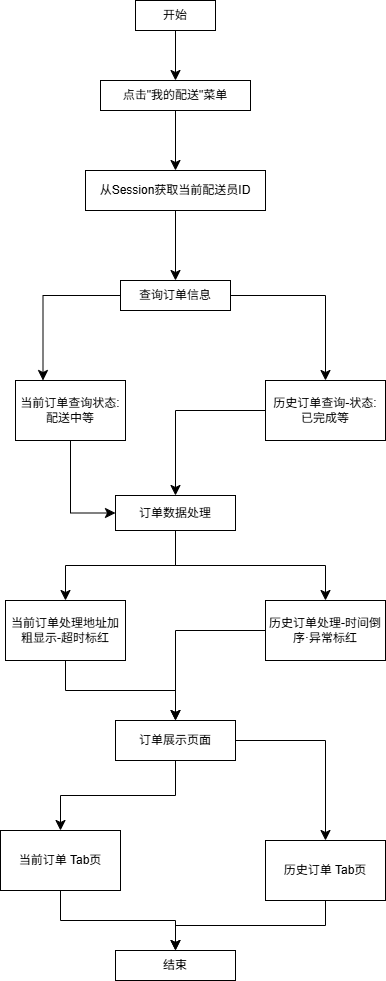

The diagram above was exported from draw.io. Its source (the exported page's mxGraphModel, read from the mxfile embedded in the PNG):
<mxGraphModel dx="828" dy="678" grid="0" gridSize="10" guides="1" tooltips="1" connect="1" arrows="1" fold="1" page="1" pageScale="1" pageWidth="827" pageHeight="1169" math="0" shadow="0">
  <root>
    <mxCell id="0" />
    <mxCell id="1" parent="0" />
    <mxCell id="xi19skrSSw4qz7kB3U-8-8" style="edgeStyle=none;curved=1;rounded=0;orthogonalLoop=1;jettySize=auto;html=1;entryX=0.5;entryY=0;entryDx=0;entryDy=0;fontSize=12;startSize=8;endSize=8;labelBackgroundColor=none;fontColor=default;" edge="1" parent="1" source="VF1OqxrnaebT-qOMn80I-1" target="VF1OqxrnaebT-qOMn80I-2">
      <mxGeometry relative="1" as="geometry" />
    </mxCell>
    <mxCell id="VF1OqxrnaebT-qOMn80I-1" value="开始" style="rounded=0;whiteSpace=wrap;html=1;labelBackgroundColor=none;" parent="1" vertex="1">
      <mxGeometry x="330" y="30" width="80" height="30" as="geometry" />
    </mxCell>
    <mxCell id="xi19skrSSw4qz7kB3U-8-9" style="edgeStyle=none;curved=1;rounded=0;orthogonalLoop=1;jettySize=auto;html=1;entryX=0.5;entryY=0;entryDx=0;entryDy=0;fontSize=12;startSize=8;endSize=8;labelBackgroundColor=none;fontColor=default;" edge="1" parent="1" source="VF1OqxrnaebT-qOMn80I-2" target="VF1OqxrnaebT-qOMn80I-3">
      <mxGeometry relative="1" as="geometry" />
    </mxCell>
    <mxCell id="VF1OqxrnaebT-qOMn80I-2" value="点击&quot;我的配送&quot;菜单" style="rounded=0;whiteSpace=wrap;html=1;labelBackgroundColor=none;" parent="1" vertex="1">
      <mxGeometry x="295" y="110" width="150" height="30" as="geometry" />
    </mxCell>
    <mxCell id="xi19skrSSw4qz7kB3U-8-10" style="edgeStyle=none;curved=1;rounded=0;orthogonalLoop=1;jettySize=auto;html=1;entryX=0.5;entryY=0;entryDx=0;entryDy=0;fontSize=12;startSize=8;endSize=8;labelBackgroundColor=none;fontColor=default;" edge="1" parent="1" source="VF1OqxrnaebT-qOMn80I-3" target="VF1OqxrnaebT-qOMn80I-4">
      <mxGeometry relative="1" as="geometry" />
    </mxCell>
    <mxCell id="VF1OqxrnaebT-qOMn80I-3" value="从Session获取当前配送员ID" style="rounded=0;whiteSpace=wrap;html=1;labelBackgroundColor=none;" parent="1" vertex="1">
      <mxGeometry x="280" y="200" width="180" height="40" as="geometry" />
    </mxCell>
    <mxCell id="xi19skrSSw4qz7kB3U-8-15" style="edgeStyle=orthogonalEdgeStyle;rounded=0;orthogonalLoop=1;jettySize=auto;html=1;entryX=0.5;entryY=0;entryDx=0;entryDy=0;fontSize=12;startSize=8;endSize=8;" edge="1" parent="1" source="VF1OqxrnaebT-qOMn80I-4" target="xi19skrSSw4qz7kB3U-8-1">
      <mxGeometry relative="1" as="geometry" />
    </mxCell>
    <mxCell id="xi19skrSSw4qz7kB3U-8-16" style="edgeStyle=orthogonalEdgeStyle;rounded=0;orthogonalLoop=1;jettySize=auto;html=1;entryX=0.25;entryY=0;entryDx=0;entryDy=0;fontSize=12;startSize=8;endSize=8;exitX=0;exitY=0.5;exitDx=0;exitDy=0;" edge="1" parent="1" source="VF1OqxrnaebT-qOMn80I-4" target="VF1OqxrnaebT-qOMn80I-5">
      <mxGeometry relative="1" as="geometry" />
    </mxCell>
    <mxCell id="VF1OqxrnaebT-qOMn80I-4" value="查询订单信息" style="rounded=0;whiteSpace=wrap;html=1;labelBackgroundColor=none;" parent="1" vertex="1">
      <mxGeometry x="315" y="310" width="110" height="30" as="geometry" />
    </mxCell>
    <mxCell id="xi19skrSSw4qz7kB3U-8-17" style="edgeStyle=orthogonalEdgeStyle;rounded=0;orthogonalLoop=1;jettySize=auto;html=1;entryX=0;entryY=0.5;entryDx=0;entryDy=0;fontSize=12;startSize=8;endSize=8;" edge="1" parent="1" source="VF1OqxrnaebT-qOMn80I-5" target="VF1OqxrnaebT-qOMn80I-6">
      <mxGeometry relative="1" as="geometry" />
    </mxCell>
    <mxCell id="VF1OqxrnaebT-qOMn80I-5" value="当前订单查询状态: 配送中等" style="rounded=0;whiteSpace=wrap;html=1;labelBackgroundColor=none;" parent="1" vertex="1">
      <mxGeometry x="210" y="410" width="110" height="60" as="geometry" />
    </mxCell>
    <mxCell id="xi19skrSSw4qz7kB3U-8-19" style="edgeStyle=orthogonalEdgeStyle;rounded=0;orthogonalLoop=1;jettySize=auto;html=1;exitX=0.5;exitY=1;exitDx=0;exitDy=0;entryX=0.5;entryY=0;entryDx=0;entryDy=0;fontSize=12;startSize=8;endSize=8;" edge="1" parent="1" source="VF1OqxrnaebT-qOMn80I-6" target="xi19skrSSw4qz7kB3U-8-2">
      <mxGeometry relative="1" as="geometry" />
    </mxCell>
    <mxCell id="xi19skrSSw4qz7kB3U-8-20" style="edgeStyle=orthogonalEdgeStyle;rounded=0;orthogonalLoop=1;jettySize=auto;html=1;exitX=0.5;exitY=1;exitDx=0;exitDy=0;entryX=0.5;entryY=0;entryDx=0;entryDy=0;fontSize=12;startSize=8;endSize=8;" edge="1" parent="1" source="VF1OqxrnaebT-qOMn80I-6" target="xi19skrSSw4qz7kB3U-8-4">
      <mxGeometry relative="1" as="geometry" />
    </mxCell>
    <mxCell id="VF1OqxrnaebT-qOMn80I-6" value="订单数据处理" style="rounded=0;whiteSpace=wrap;html=1;labelBackgroundColor=none;" parent="1" vertex="1">
      <mxGeometry x="310" y="525" width="120" height="35" as="geometry" />
    </mxCell>
    <mxCell id="xi19skrSSw4qz7kB3U-8-18" style="edgeStyle=orthogonalEdgeStyle;rounded=0;orthogonalLoop=1;jettySize=auto;html=1;entryX=0.5;entryY=0;entryDx=0;entryDy=0;fontSize=12;startSize=8;endSize=8;" edge="1" parent="1" source="xi19skrSSw4qz7kB3U-8-1" target="VF1OqxrnaebT-qOMn80I-6">
      <mxGeometry relative="1" as="geometry" />
    </mxCell>
    <mxCell id="xi19skrSSw4qz7kB3U-8-1" value="历史订单查询-状态: 已完成等" style="rounded=0;whiteSpace=wrap;html=1;labelBackgroundColor=none;" vertex="1" parent="1">
      <mxGeometry x="460" y="410" width="120" height="60" as="geometry" />
    </mxCell>
    <mxCell id="xi19skrSSw4qz7kB3U-8-21" style="edgeStyle=orthogonalEdgeStyle;rounded=0;orthogonalLoop=1;jettySize=auto;html=1;entryX=0.5;entryY=0;entryDx=0;entryDy=0;fontSize=12;startSize=8;endSize=8;" edge="1" parent="1" source="xi19skrSSw4qz7kB3U-8-2" target="xi19skrSSw4qz7kB3U-8-3">
      <mxGeometry relative="1" as="geometry" />
    </mxCell>
    <mxCell id="xi19skrSSw4qz7kB3U-8-2" value="当前订单处理地址加粗显示-超时标红" style="rounded=0;whiteSpace=wrap;html=1;labelBackgroundColor=none;" vertex="1" parent="1">
      <mxGeometry x="200" y="630" width="120" height="60" as="geometry" />
    </mxCell>
    <mxCell id="xi19skrSSw4qz7kB3U-8-23" style="edgeStyle=orthogonalEdgeStyle;rounded=0;orthogonalLoop=1;jettySize=auto;html=1;entryX=0.5;entryY=0;entryDx=0;entryDy=0;fontSize=12;startSize=8;endSize=8;" edge="1" parent="1" source="xi19skrSSw4qz7kB3U-8-3" target="xi19skrSSw4qz7kB3U-8-5">
      <mxGeometry relative="1" as="geometry" />
    </mxCell>
    <mxCell id="xi19skrSSw4qz7kB3U-8-24" style="edgeStyle=orthogonalEdgeStyle;rounded=0;orthogonalLoop=1;jettySize=auto;html=1;entryX=0.5;entryY=0;entryDx=0;entryDy=0;fontSize=12;startSize=8;endSize=8;" edge="1" parent="1" source="xi19skrSSw4qz7kB3U-8-3" target="xi19skrSSw4qz7kB3U-8-6">
      <mxGeometry relative="1" as="geometry" />
    </mxCell>
    <mxCell id="xi19skrSSw4qz7kB3U-8-3" value="订单展示页面" style="rounded=0;whiteSpace=wrap;html=1;labelBackgroundColor=none;" vertex="1" parent="1">
      <mxGeometry x="310" y="750" width="120" height="40" as="geometry" />
    </mxCell>
    <mxCell id="xi19skrSSw4qz7kB3U-8-22" style="edgeStyle=orthogonalEdgeStyle;rounded=0;orthogonalLoop=1;jettySize=auto;html=1;entryX=0.5;entryY=0;entryDx=0;entryDy=0;fontSize=12;startSize=8;endSize=8;" edge="1" parent="1" source="xi19skrSSw4qz7kB3U-8-4" target="xi19skrSSw4qz7kB3U-8-3">
      <mxGeometry relative="1" as="geometry" />
    </mxCell>
    <mxCell id="xi19skrSSw4qz7kB3U-8-4" value="历史订单处理-时间倒序·异常标红" style="rounded=0;whiteSpace=wrap;html=1;labelBackgroundColor=none;" vertex="1" parent="1">
      <mxGeometry x="460" y="630" width="120" height="60" as="geometry" />
    </mxCell>
    <mxCell id="xi19skrSSw4qz7kB3U-8-25" style="edgeStyle=orthogonalEdgeStyle;rounded=0;orthogonalLoop=1;jettySize=auto;html=1;entryX=0.5;entryY=0;entryDx=0;entryDy=0;fontSize=12;startSize=8;endSize=8;" edge="1" parent="1" source="xi19skrSSw4qz7kB3U-8-5" target="xi19skrSSw4qz7kB3U-8-7">
      <mxGeometry relative="1" as="geometry" />
    </mxCell>
    <mxCell id="xi19skrSSw4qz7kB3U-8-5" value="当前订单 Tab页" style="rounded=0;whiteSpace=wrap;html=1;labelBackgroundColor=none;" vertex="1" parent="1">
      <mxGeometry x="195" y="860" width="120" height="60" as="geometry" />
    </mxCell>
    <mxCell id="xi19skrSSw4qz7kB3U-8-26" style="edgeStyle=orthogonalEdgeStyle;rounded=0;orthogonalLoop=1;jettySize=auto;html=1;exitX=0.5;exitY=1;exitDx=0;exitDy=0;entryX=0.5;entryY=0;entryDx=0;entryDy=0;fontSize=12;startSize=8;endSize=8;" edge="1" parent="1" source="xi19skrSSw4qz7kB3U-8-6" target="xi19skrSSw4qz7kB3U-8-7">
      <mxGeometry relative="1" as="geometry" />
    </mxCell>
    <mxCell id="xi19skrSSw4qz7kB3U-8-6" value="历史订单 Tab页" style="rounded=0;whiteSpace=wrap;html=1;labelBackgroundColor=none;" vertex="1" parent="1">
      <mxGeometry x="460" y="870" width="120" height="60" as="geometry" />
    </mxCell>
    <mxCell id="xi19skrSSw4qz7kB3U-8-7" value="结束" style="rounded=0;whiteSpace=wrap;html=1;labelBackgroundColor=none;" vertex="1" parent="1">
      <mxGeometry x="310" y="980" width="120" height="30" as="geometry" />
    </mxCell>
    <mxCell id="xi19skrSSw4qz7kB3U-8-11" style="edgeStyle=none;curved=1;rounded=0;orthogonalLoop=1;jettySize=auto;html=1;entryX=1;entryY=0.5;entryDx=0;entryDy=0;fontSize=12;startSize=8;endSize=8;labelBackgroundColor=none;fontColor=default;" edge="1" parent="1" source="VF1OqxrnaebT-qOMn80I-4" target="VF1OqxrnaebT-qOMn80I-4">
      <mxGeometry relative="1" as="geometry" />
    </mxCell>
  </root>
</mxGraphModel>